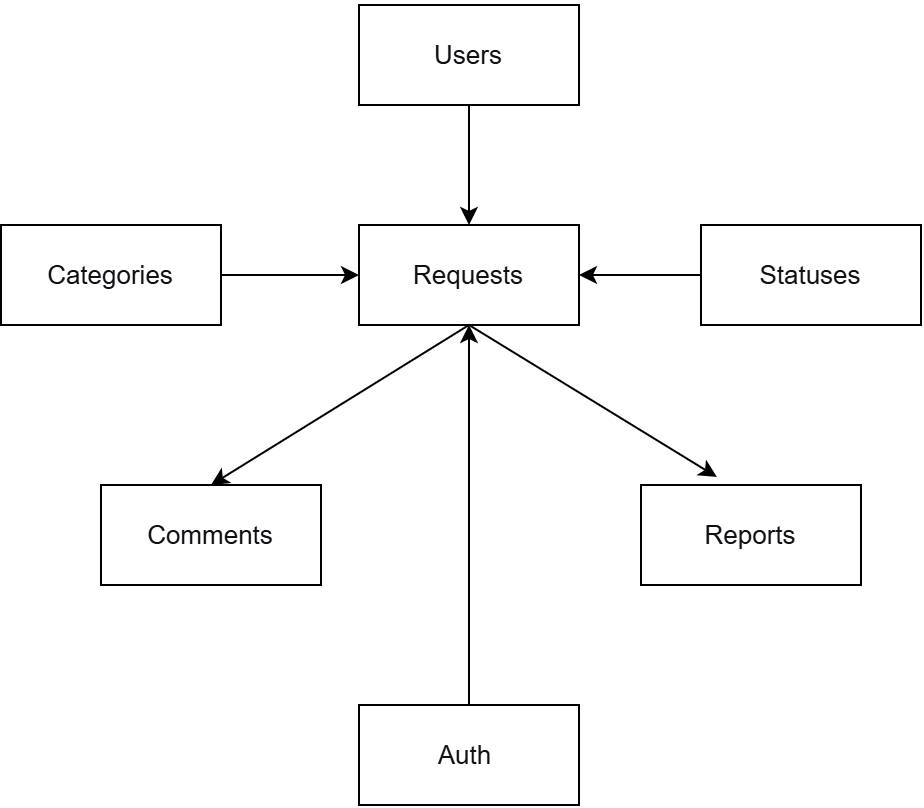

The diagram above was exported from draw.io. Its source (the exported page's mxGraphModel, read from the mxfile embedded in the PNG):
<mxGraphModel dx="1030" dy="576" grid="1" gridSize="10" guides="1" tooltips="1" connect="1" arrows="1" fold="1" page="1" pageScale="1" pageWidth="827" pageHeight="1169" math="0" shadow="0">
  <root>
    <mxCell id="0" />
    <mxCell id="1" parent="0" />
    <mxCell id="E8BrkXdRkuZHfS-HBrFO-23" parent="1" style="html=1;whiteSpace=wrap;" value="&lt;pre style=&quot;font-style: normal; font-variant: normal; font-size-adjust: none; font-language-override: normal; font-kerning: auto; font-optical-sizing: auto; font-feature-settings: normal; font-variation-settings: normal; font-stretch: normal; font-size: 13px; line-height: 22px; overflow: auto; white-space: pre-wrap; word-break: break-all; padding: 16px; color: rgb(15, 17, 21); text-align: start; margin: 0px !important;&quot;&gt;&lt;font face=&quot;Helvetica&quot;&gt;Users&lt;/font&gt;&lt;/pre&gt;" vertex="1">
      <mxGeometry height="50" width="110" x="359" y="70" as="geometry" />
    </mxCell>
    <mxCell id="E8BrkXdRkuZHfS-HBrFO-35" edge="1" parent="1" source="E8BrkXdRkuZHfS-HBrFO-24" style="rounded=0;orthogonalLoop=1;jettySize=auto;html=1;exitX=0.5;exitY=1;exitDx=0;exitDy=0;entryX=0.5;entryY=0;entryDx=0;entryDy=0;" target="E8BrkXdRkuZHfS-HBrFO-29">
      <mxGeometry relative="1" as="geometry" />
    </mxCell>
    <mxCell id="E8BrkXdRkuZHfS-HBrFO-37" edge="1" parent="1" source="E8BrkXdRkuZHfS-HBrFO-24" style="rounded=0;orthogonalLoop=1;jettySize=auto;html=1;entryX=0.345;entryY=-0.08;entryDx=0;entryDy=0;entryPerimeter=0;exitX=0.5;exitY=1;exitDx=0;exitDy=0;" target="E8BrkXdRkuZHfS-HBrFO-31">
      <mxGeometry relative="1" as="geometry">
        <mxPoint x="460" y="290" as="targetPoint" />
      </mxGeometry>
    </mxCell>
    <mxCell id="E8BrkXdRkuZHfS-HBrFO-24" parent="1" style="html=1;whiteSpace=wrap;" value="&lt;pre style=&quot;font-style: normal; font-variant: normal; font-size-adjust: none; font-language-override: normal; font-kerning: auto; font-optical-sizing: auto; font-feature-settings: normal; font-variation-settings: normal; font-stretch: normal; font-size: 13px; line-height: 22px; overflow: auto; white-space: pre-wrap; word-break: break-all; padding: 16px; color: rgb(15, 17, 21); text-align: start; margin: 0px !important;&quot;&gt;&lt;font face=&quot;Helvetica&quot;&gt;Requests&lt;/font&gt;&lt;/pre&gt;" vertex="1">
      <mxGeometry height="50" width="110" x="359" y="180" as="geometry" />
    </mxCell>
    <mxCell id="E8BrkXdRkuZHfS-HBrFO-34" edge="1" parent="1" source="E8BrkXdRkuZHfS-HBrFO-27" style="edgeStyle=orthogonalEdgeStyle;rounded=0;orthogonalLoop=1;jettySize=auto;html=1;exitX=1;exitY=0.5;exitDx=0;exitDy=0;entryX=0;entryY=0.5;entryDx=0;entryDy=0;" target="E8BrkXdRkuZHfS-HBrFO-24">
      <mxGeometry relative="1" as="geometry" />
    </mxCell>
    <mxCell id="E8BrkXdRkuZHfS-HBrFO-27" parent="1" style="html=1;whiteSpace=wrap;" value="&lt;pre style=&quot;font-style: normal; font-variant: normal; font-size-adjust: none; font-language-override: normal; font-kerning: auto; font-optical-sizing: auto; font-feature-settings: normal; font-variation-settings: normal; font-stretch: normal; font-size: 13px; line-height: 22px; overflow: auto; white-space: pre-wrap; word-break: break-all; padding: 16px; color: rgb(15, 17, 21); text-align: start; margin: 0px !important;&quot;&gt;&lt;font face=&quot;Helvetica&quot;&gt;Categories&lt;/font&gt;&lt;/pre&gt;" vertex="1">
      <mxGeometry height="50" width="110" x="180" y="180" as="geometry" />
    </mxCell>
    <mxCell id="E8BrkXdRkuZHfS-HBrFO-28" parent="1" style="html=1;whiteSpace=wrap;" value="&lt;pre style=&quot;font-style: normal; font-variant: normal; font-size-adjust: none; font-language-override: normal; font-kerning: auto; font-optical-sizing: auto; font-feature-settings: normal; font-variation-settings: normal; font-stretch: normal; font-size: 13px; line-height: 22px; overflow: auto; white-space: pre-wrap; word-break: break-all; padding: 16px; color: rgb(15, 17, 21); text-align: start; margin: 0px !important;&quot;&gt;&lt;font face=&quot;Helvetica&quot;&gt;Statuses&lt;/font&gt;&lt;/pre&gt;" vertex="1">
      <mxGeometry height="50" width="110" x="530" y="180" as="geometry" />
    </mxCell>
    <mxCell id="E8BrkXdRkuZHfS-HBrFO-29" parent="1" style="html=1;whiteSpace=wrap;" value="&lt;pre style=&quot;font-style: normal; font-variant: normal; font-size-adjust: none; font-language-override: normal; font-kerning: auto; font-optical-sizing: auto; font-feature-settings: normal; font-variation-settings: normal; font-stretch: normal; font-size: 13px; line-height: 22px; overflow: auto; white-space: pre-wrap; word-break: break-all; padding: 16px; color: rgb(15, 17, 21); text-align: start; margin: 0px !important;&quot;&gt;&lt;font face=&quot;Helvetica&quot;&gt;Comments&lt;/font&gt;&lt;/pre&gt;" vertex="1">
      <mxGeometry height="50" width="110" x="230" y="310" as="geometry" />
    </mxCell>
    <mxCell id="E8BrkXdRkuZHfS-HBrFO-38" edge="1" parent="1" source="E8BrkXdRkuZHfS-HBrFO-30" style="edgeStyle=orthogonalEdgeStyle;rounded=0;orthogonalLoop=1;jettySize=auto;html=1;entryX=0.5;entryY=1;entryDx=0;entryDy=0;" target="E8BrkXdRkuZHfS-HBrFO-24">
      <mxGeometry relative="1" as="geometry" />
    </mxCell>
    <mxCell id="E8BrkXdRkuZHfS-HBrFO-30" parent="1" style="html=1;whiteSpace=wrap;" value="&lt;pre style=&quot;font-style: normal; font-variant: normal; font-size-adjust: none; font-language-override: normal; font-kerning: auto; font-optical-sizing: auto; font-feature-settings: normal; font-variation-settings: normal; font-stretch: normal; font-size: 13px; line-height: 22px; overflow: auto; white-space: pre-wrap; word-break: break-all; padding: 16px; color: rgb(15, 17, 21); text-align: start; margin: 0px !important;&quot;&gt;&lt;font face=&quot;Helvetica&quot;&gt;Auth &lt;/font&gt;&lt;/pre&gt;" vertex="1">
      <mxGeometry height="50" width="110" x="359" y="420" as="geometry" />
    </mxCell>
    <mxCell id="E8BrkXdRkuZHfS-HBrFO-31" parent="1" style="html=1;whiteSpace=wrap;" value="&lt;pre style=&quot;font-style: normal; font-variant: normal; font-size-adjust: none; font-language-override: normal; font-kerning: auto; font-optical-sizing: auto; font-feature-settings: normal; font-variation-settings: normal; font-stretch: normal; font-size: 13px; line-height: 22px; overflow: auto; white-space: pre-wrap; word-break: break-all; padding: 16px; color: rgb(15, 17, 21); text-align: start; margin: 0px !important;&quot;&gt;&lt;font face=&quot;Helvetica&quot;&gt;Reports&lt;/font&gt;&lt;/pre&gt;" vertex="1">
      <mxGeometry height="50" width="110" x="500" y="310" as="geometry" />
    </mxCell>
    <mxCell id="E8BrkXdRkuZHfS-HBrFO-32" edge="1" parent="1" source="E8BrkXdRkuZHfS-HBrFO-23" style="edgeStyle=orthogonalEdgeStyle;rounded=0;orthogonalLoop=1;jettySize=auto;html=1;exitX=0.5;exitY=1;exitDx=0;exitDy=0;entryX=0.5;entryY=0;entryDx=0;entryDy=0;" target="E8BrkXdRkuZHfS-HBrFO-24">
      <mxGeometry relative="1" as="geometry" />
    </mxCell>
    <mxCell id="E8BrkXdRkuZHfS-HBrFO-33" edge="1" parent="1" source="E8BrkXdRkuZHfS-HBrFO-28" style="edgeStyle=orthogonalEdgeStyle;rounded=0;orthogonalLoop=1;jettySize=auto;html=1;entryX=1;entryY=0.5;entryDx=0;entryDy=0;" target="E8BrkXdRkuZHfS-HBrFO-24">
      <mxGeometry relative="1" as="geometry" />
    </mxCell>
    <mxCell id="E8BrkXdRkuZHfS-HBrFO-36" edge="1" parent="1" source="E8BrkXdRkuZHfS-HBrFO-31" style="edgeStyle=orthogonalEdgeStyle;rounded=0;orthogonalLoop=1;jettySize=auto;html=1;innerLoopWaypoints=1;exitX=0.5;exitY=1;exitDx=0;exitDy=0;" target="E8BrkXdRkuZHfS-HBrFO-31">
      <mxGeometry relative="1" as="geometry" />
    </mxCell>
  </root>
</mxGraphModel>